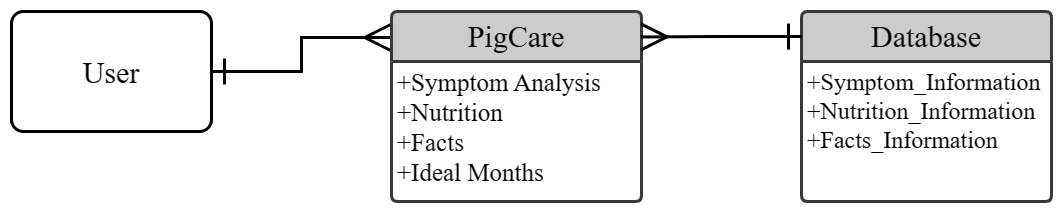

The diagram above was exported from draw.io. Its source (the exported page's mxGraphModel, read from the mxfile embedded in the PNG):
<mxGraphModel dx="1440" dy="807" grid="1" gridSize="10" guides="1" tooltips="1" connect="1" arrows="1" fold="1" page="1" pageScale="1" pageWidth="2023" pageHeight="1864" math="0" shadow="0">
  <root>
    <mxCell id="0" />
    <mxCell id="1" parent="0" />
    <mxCell id="u2WJPulMgQ4X46mnsQgj-31" style="edgeStyle=orthogonalEdgeStyle;rounded=0;orthogonalLoop=1;jettySize=auto;html=1;exitX=1;exitY=0.5;exitDx=0;exitDy=0;entryX=-0.003;entryY=0.137;entryDx=0;entryDy=0;entryPerimeter=0;startArrow=ERone;startFill=0;endArrow=ERmany;endFill=0;endSize=22;startSize=22;strokeWidth=3;" edge="1" parent="1" source="u2WJPulMgQ4X46mnsQgj-14" target="u2WJPulMgQ4X46mnsQgj-15">
      <mxGeometry relative="1" as="geometry" />
    </mxCell>
    <mxCell id="u2WJPulMgQ4X46mnsQgj-14" value="&lt;font style=&quot;font-size: 30px;&quot;&gt;User&lt;/font&gt;" style="rounded=1;arcSize=10;whiteSpace=wrap;html=1;align=center;fontFamily=Times New Roman;fontSize=35;strokeWidth=3;" vertex="1" parent="1">
      <mxGeometry x="491" y="837" width="200" height="120" as="geometry" />
    </mxCell>
    <mxCell id="u2WJPulMgQ4X46mnsQgj-15" value="&lt;font style=&quot;font-size: 30px;&quot;&gt;PigCare&lt;/font&gt;" style="swimlane;childLayout=stackLayout;horizontal=1;startSize=50;horizontalStack=0;rounded=1;fontSize=14;fontStyle=0;strokeWidth=3;resizeParent=0;resizeLast=1;shadow=0;dashed=0;align=center;arcSize=4;whiteSpace=wrap;html=1;fillColor=#cccccc;strokeColor=#36393d;fontFamily=Times New Roman;" vertex="1" parent="1">
      <mxGeometry x="871" y="837" width="250" height="190" as="geometry" />
    </mxCell>
    <mxCell id="u2WJPulMgQ4X46mnsQgj-16" value="&lt;font style=&quot;font-size: 25px;&quot;&gt;+Symptom Analysis&lt;br&gt;+Nutrition&lt;br&gt;+Facts&lt;br&gt;+Ideal Months&amp;nbsp;&lt;/font&gt;" style="align=left;strokeColor=none;fillColor=none;spacingLeft=4;fontSize=12;verticalAlign=top;resizable=0;rotatable=0;part=1;html=1;fontFamily=Times New Roman;" vertex="1" parent="u2WJPulMgQ4X46mnsQgj-15">
      <mxGeometry y="50" width="250" height="140" as="geometry" />
    </mxCell>
    <mxCell id="u2WJPulMgQ4X46mnsQgj-32" value="&lt;font style=&quot;font-size: 30px;&quot;&gt;Database&lt;/font&gt;" style="swimlane;childLayout=stackLayout;horizontal=1;startSize=50;horizontalStack=0;rounded=1;fontSize=14;fontStyle=0;strokeWidth=3;resizeParent=0;resizeLast=1;shadow=0;dashed=0;align=center;arcSize=4;whiteSpace=wrap;html=1;fillColor=#cccccc;strokeColor=#36393d;fontFamily=Times New Roman;" vertex="1" parent="1">
      <mxGeometry x="1281" y="837" width="250" height="190" as="geometry" />
    </mxCell>
    <mxCell id="u2WJPulMgQ4X46mnsQgj-33" value="&lt;font style=&quot;font-size: 24px;&quot;&gt;+Symptom_Information&lt;br&gt;+Nutrition_Information&lt;br&gt;+Facts_Information&lt;br&gt;&lt;br&gt;&lt;/font&gt;" style="align=left;strokeColor=none;fillColor=none;spacingLeft=4;fontSize=12;verticalAlign=top;resizable=0;rotatable=0;part=1;html=1;fontFamily=Times New Roman;" vertex="1" parent="u2WJPulMgQ4X46mnsQgj-32">
      <mxGeometry y="50" width="250" height="140" as="geometry" />
    </mxCell>
    <mxCell id="u2WJPulMgQ4X46mnsQgj-34" style="edgeStyle=orthogonalEdgeStyle;rounded=0;orthogonalLoop=1;jettySize=auto;html=1;exitX=0;exitY=0.132;exitDx=0;exitDy=0;startArrow=ERone;startFill=0;endArrow=ERmany;endFill=0;endSize=22;startSize=22;strokeWidth=3;exitPerimeter=0;entryX=0.998;entryY=0.134;entryDx=0;entryDy=0;entryPerimeter=0;" edge="1" parent="1" source="u2WJPulMgQ4X46mnsQgj-32" target="u2WJPulMgQ4X46mnsQgj-15">
      <mxGeometry relative="1" as="geometry">
        <mxPoint x="1121" y="809" as="sourcePoint" />
        <mxPoint x="1300" y="775" as="targetPoint" />
      </mxGeometry>
    </mxCell>
  </root>
</mxGraphModel>